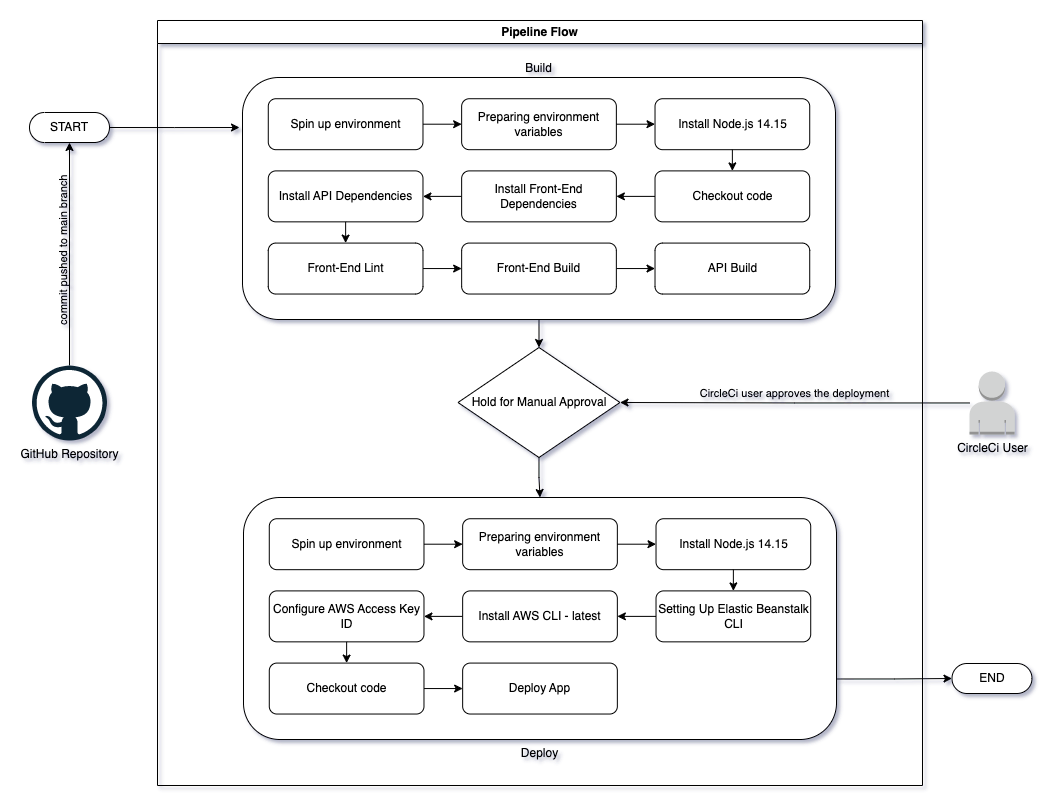

The diagram above was exported from draw.io. Its source (the exported page's mxGraphModel, read from the mxfile embedded in the PNG):
<mxGraphModel dx="1311" dy="1033" grid="1" gridSize="10" guides="1" tooltips="1" connect="1" arrows="1" fold="1" page="1" pageScale="1" pageWidth="1100" pageHeight="850" math="0" shadow="0">
  <root>
    <mxCell id="0" />
    <mxCell id="1" parent="0" />
    <mxCell id="AOUfSezDK8p7nUyXQl7E-1" value="Pipeline Flow" style="swimlane;whiteSpace=wrap;html=1;" parent="1" vertex="1">
      <mxGeometry x="168" y="43" width="765" height="765" as="geometry" />
    </mxCell>
    <mxCell id="gPdYPLcKXxXBDPgeOXmv-94" value="" style="edgeStyle=orthogonalEdgeStyle;rounded=0;orthogonalLoop=1;jettySize=auto;html=1;exitX=0.5;exitY=1;exitDx=0;exitDy=0;entryX=0.5;entryY=0;entryDx=0;entryDy=0;" edge="1" parent="AOUfSezDK8p7nUyXQl7E-1" source="gPdYPLcKXxXBDPgeOXmv-3" target="gPdYPLcKXxXBDPgeOXmv-66">
      <mxGeometry relative="1" as="geometry" />
    </mxCell>
    <mxCell id="gPdYPLcKXxXBDPgeOXmv-3" value="Hold for Manual Approval" style="rhombus;whiteSpace=wrap;html=1;" vertex="1" parent="AOUfSezDK8p7nUyXQl7E-1">
      <mxGeometry x="300.5" y="327" width="162" height="110" as="geometry" />
    </mxCell>
    <mxCell id="gPdYPLcKXxXBDPgeOXmv-24" value="" style="group;" vertex="1" connectable="0" parent="AOUfSezDK8p7nUyXQl7E-1">
      <mxGeometry x="85" y="57" width="593" height="242" as="geometry" />
    </mxCell>
    <mxCell id="gPdYPLcKXxXBDPgeOXmv-2" value="Build" style="rounded=1;whiteSpace=wrap;html=1;labelPosition=center;verticalLabelPosition=top;align=center;verticalAlign=bottom;" vertex="1" parent="gPdYPLcKXxXBDPgeOXmv-24">
      <mxGeometry width="593" height="242.00000000000006" as="geometry" />
    </mxCell>
    <mxCell id="gPdYPLcKXxXBDPgeOXmv-23" value="" style="group" vertex="1" connectable="0" parent="gPdYPLcKXxXBDPgeOXmv-24">
      <mxGeometry x="25.782608695652172" y="21.2280701754386" width="541.4347826086956" height="195.29824561403512" as="geometry" />
    </mxCell>
    <mxCell id="gPdYPLcKXxXBDPgeOXmv-5" value="Spin up environment" style="rounded=1;whiteSpace=wrap;html=1;" vertex="1" parent="gPdYPLcKXxXBDPgeOXmv-23">
      <mxGeometry width="154.69565217391303" height="50.94736842105264" as="geometry" />
    </mxCell>
    <mxCell id="gPdYPLcKXxXBDPgeOXmv-6" value="Preparing environment variables" style="rounded=1;whiteSpace=wrap;html=1;" vertex="1" parent="gPdYPLcKXxXBDPgeOXmv-23">
      <mxGeometry x="193.3695652173913" width="154.69565217391303" height="50.94736842105264" as="geometry" />
    </mxCell>
    <mxCell id="gPdYPLcKXxXBDPgeOXmv-14" value="" style="edgeStyle=orthogonalEdgeStyle;rounded=0;orthogonalLoop=1;jettySize=auto;html=1;exitX=1;exitY=0.5;exitDx=0;exitDy=0;entryX=0;entryY=0.5;entryDx=0;entryDy=0;" edge="1" parent="gPdYPLcKXxXBDPgeOXmv-23" source="gPdYPLcKXxXBDPgeOXmv-5" target="gPdYPLcKXxXBDPgeOXmv-6">
      <mxGeometry relative="1" as="geometry" />
    </mxCell>
    <mxCell id="gPdYPLcKXxXBDPgeOXmv-7" value="Install Node.js 14.15" style="rounded=1;whiteSpace=wrap;html=1;" vertex="1" parent="gPdYPLcKXxXBDPgeOXmv-23">
      <mxGeometry x="386.7391304347826" width="154.69565217391303" height="50.94736842105264" as="geometry" />
    </mxCell>
    <mxCell id="gPdYPLcKXxXBDPgeOXmv-15" value="" style="edgeStyle=orthogonalEdgeStyle;rounded=0;orthogonalLoop=1;jettySize=auto;html=1;exitX=1;exitY=0.5;exitDx=0;exitDy=0;entryX=0;entryY=0.5;entryDx=0;entryDy=0;" edge="1" parent="gPdYPLcKXxXBDPgeOXmv-23" source="gPdYPLcKXxXBDPgeOXmv-6" target="gPdYPLcKXxXBDPgeOXmv-7">
      <mxGeometry relative="1" as="geometry" />
    </mxCell>
    <mxCell id="gPdYPLcKXxXBDPgeOXmv-8" value="Install API Dependencies" style="rounded=1;whiteSpace=wrap;html=1;" vertex="1" parent="gPdYPLcKXxXBDPgeOXmv-23">
      <mxGeometry y="72.17543859649125" width="154.69565217391303" height="50.94736842105264" as="geometry" />
    </mxCell>
    <mxCell id="gPdYPLcKXxXBDPgeOXmv-18" value="" style="edgeStyle=orthogonalEdgeStyle;rounded=0;orthogonalLoop=1;jettySize=auto;html=1;exitX=0;exitY=0.5;exitDx=0;exitDy=0;entryX=1;entryY=0.5;entryDx=0;entryDy=0;" edge="1" parent="gPdYPLcKXxXBDPgeOXmv-23" source="gPdYPLcKXxXBDPgeOXmv-9" target="gPdYPLcKXxXBDPgeOXmv-8">
      <mxGeometry relative="1" as="geometry" />
    </mxCell>
    <mxCell id="gPdYPLcKXxXBDPgeOXmv-9" value="Install Front-End Dependencies" style="rounded=1;whiteSpace=wrap;html=1;" vertex="1" parent="gPdYPLcKXxXBDPgeOXmv-23">
      <mxGeometry x="193.3695652173913" y="72.17543859649125" width="154.69565217391303" height="50.94736842105264" as="geometry" />
    </mxCell>
    <mxCell id="gPdYPLcKXxXBDPgeOXmv-17" value="" style="edgeStyle=orthogonalEdgeStyle;rounded=0;orthogonalLoop=1;jettySize=auto;html=1;exitX=0;exitY=0.5;exitDx=0;exitDy=0;entryX=1;entryY=0.5;entryDx=0;entryDy=0;" edge="1" parent="gPdYPLcKXxXBDPgeOXmv-23" source="gPdYPLcKXxXBDPgeOXmv-10" target="gPdYPLcKXxXBDPgeOXmv-9">
      <mxGeometry relative="1" as="geometry" />
    </mxCell>
    <mxCell id="gPdYPLcKXxXBDPgeOXmv-10" value="Checkout code" style="rounded=1;whiteSpace=wrap;html=1;" vertex="1" parent="gPdYPLcKXxXBDPgeOXmv-23">
      <mxGeometry x="386.7391304347826" y="72.17543859649125" width="154.69565217391303" height="50.94736842105264" as="geometry" />
    </mxCell>
    <mxCell id="gPdYPLcKXxXBDPgeOXmv-16" value="" style="edgeStyle=orthogonalEdgeStyle;rounded=0;orthogonalLoop=1;jettySize=auto;html=1;exitX=0.5;exitY=1;exitDx=0;exitDy=0;entryX=0.5;entryY=0;entryDx=0;entryDy=0;" edge="1" parent="gPdYPLcKXxXBDPgeOXmv-23" source="gPdYPLcKXxXBDPgeOXmv-7" target="gPdYPLcKXxXBDPgeOXmv-10">
      <mxGeometry relative="1" as="geometry" />
    </mxCell>
    <mxCell id="gPdYPLcKXxXBDPgeOXmv-11" value="API Build" style="rounded=1;whiteSpace=wrap;html=1;" vertex="1" parent="gPdYPLcKXxXBDPgeOXmv-23">
      <mxGeometry x="386.7391304347826" y="144.3508771929825" width="154.69565217391303" height="50.94736842105264" as="geometry" />
    </mxCell>
    <mxCell id="gPdYPLcKXxXBDPgeOXmv-21" value="" style="edgeStyle=orthogonalEdgeStyle;rounded=0;orthogonalLoop=1;jettySize=auto;html=1;exitX=1;exitY=0.5;exitDx=0;exitDy=0;entryX=0;entryY=0.5;entryDx=0;entryDy=0;" edge="1" parent="gPdYPLcKXxXBDPgeOXmv-23" source="gPdYPLcKXxXBDPgeOXmv-12" target="gPdYPLcKXxXBDPgeOXmv-11">
      <mxGeometry relative="1" as="geometry" />
    </mxCell>
    <mxCell id="gPdYPLcKXxXBDPgeOXmv-12" value="Front-End Build" style="rounded=1;whiteSpace=wrap;html=1;" vertex="1" parent="gPdYPLcKXxXBDPgeOXmv-23">
      <mxGeometry x="193.3695652173913" y="144.3508771929825" width="154.69565217391303" height="50.94736842105264" as="geometry" />
    </mxCell>
    <mxCell id="gPdYPLcKXxXBDPgeOXmv-20" value="" style="edgeStyle=orthogonalEdgeStyle;rounded=0;orthogonalLoop=1;jettySize=auto;html=1;exitX=1;exitY=0.5;exitDx=0;exitDy=0;entryX=0;entryY=0.5;entryDx=0;entryDy=0;" edge="1" parent="gPdYPLcKXxXBDPgeOXmv-23" source="gPdYPLcKXxXBDPgeOXmv-13" target="gPdYPLcKXxXBDPgeOXmv-12">
      <mxGeometry relative="1" as="geometry" />
    </mxCell>
    <mxCell id="gPdYPLcKXxXBDPgeOXmv-13" value="Front-End Lint" style="rounded=1;whiteSpace=wrap;html=1;" vertex="1" parent="gPdYPLcKXxXBDPgeOXmv-23">
      <mxGeometry y="144.3508771929825" width="154.69565217391303" height="50.94736842105264" as="geometry" />
    </mxCell>
    <mxCell id="gPdYPLcKXxXBDPgeOXmv-19" value="" style="edgeStyle=orthogonalEdgeStyle;rounded=0;orthogonalLoop=1;jettySize=auto;html=1;exitX=0.5;exitY=1;exitDx=0;exitDy=0;entryX=0.5;entryY=0;entryDx=0;entryDy=0;" edge="1" parent="gPdYPLcKXxXBDPgeOXmv-23" source="gPdYPLcKXxXBDPgeOXmv-8" target="gPdYPLcKXxXBDPgeOXmv-13">
      <mxGeometry relative="1" as="geometry" />
    </mxCell>
    <mxCell id="gPdYPLcKXxXBDPgeOXmv-66" value="Deploy" style="rounded=1;whiteSpace=wrap;html=1;labelPosition=center;verticalLabelPosition=bottom;align=center;verticalAlign=top;container=0;" vertex="1" parent="AOUfSezDK8p7nUyXQl7E-1">
      <mxGeometry x="86" y="477" width="593" height="242.00000000000006" as="geometry" />
    </mxCell>
    <mxCell id="gPdYPLcKXxXBDPgeOXmv-68" value="Spin up environment" style="rounded=1;whiteSpace=wrap;html=1;container=0;" vertex="1" parent="AOUfSezDK8p7nUyXQl7E-1">
      <mxGeometry x="111.78260869565219" y="498.2280701754386" width="154.69565217391303" height="50.94736842105264" as="geometry" />
    </mxCell>
    <mxCell id="gPdYPLcKXxXBDPgeOXmv-69" value="Preparing environment variables" style="rounded=1;whiteSpace=wrap;html=1;container=0;" vertex="1" parent="AOUfSezDK8p7nUyXQl7E-1">
      <mxGeometry x="305.1521739130435" y="498.2280701754386" width="154.69565217391303" height="50.94736842105264" as="geometry" />
    </mxCell>
    <mxCell id="gPdYPLcKXxXBDPgeOXmv-70" value="" style="edgeStyle=orthogonalEdgeStyle;rounded=0;orthogonalLoop=1;jettySize=auto;html=1;exitX=1;exitY=0.5;exitDx=0;exitDy=0;entryX=0;entryY=0.5;entryDx=0;entryDy=0;" edge="1" parent="AOUfSezDK8p7nUyXQl7E-1" source="gPdYPLcKXxXBDPgeOXmv-68" target="gPdYPLcKXxXBDPgeOXmv-69">
      <mxGeometry relative="1" as="geometry" />
    </mxCell>
    <mxCell id="gPdYPLcKXxXBDPgeOXmv-71" value="Install Node.js 14.15" style="rounded=1;whiteSpace=wrap;html=1;container=0;" vertex="1" parent="AOUfSezDK8p7nUyXQl7E-1">
      <mxGeometry x="498.5217391304348" y="498.2280701754386" width="154.69565217391303" height="50.94736842105264" as="geometry" />
    </mxCell>
    <mxCell id="gPdYPLcKXxXBDPgeOXmv-72" value="" style="edgeStyle=orthogonalEdgeStyle;rounded=0;orthogonalLoop=1;jettySize=auto;html=1;exitX=1;exitY=0.5;exitDx=0;exitDy=0;entryX=0;entryY=0.5;entryDx=0;entryDy=0;" edge="1" parent="AOUfSezDK8p7nUyXQl7E-1" source="gPdYPLcKXxXBDPgeOXmv-69" target="gPdYPLcKXxXBDPgeOXmv-71">
      <mxGeometry relative="1" as="geometry" />
    </mxCell>
    <mxCell id="gPdYPLcKXxXBDPgeOXmv-73" value="Configure AWS Access Key ID" style="rounded=1;whiteSpace=wrap;html=1;container=0;" vertex="1" parent="AOUfSezDK8p7nUyXQl7E-1">
      <mxGeometry x="111.78260869565219" y="570.4035087719299" width="154.69565217391303" height="50.94736842105264" as="geometry" />
    </mxCell>
    <mxCell id="gPdYPLcKXxXBDPgeOXmv-74" value="" style="edgeStyle=orthogonalEdgeStyle;rounded=0;orthogonalLoop=1;jettySize=auto;html=1;exitX=0;exitY=0.5;exitDx=0;exitDy=0;entryX=1;entryY=0.5;entryDx=0;entryDy=0;" edge="1" parent="AOUfSezDK8p7nUyXQl7E-1" source="gPdYPLcKXxXBDPgeOXmv-75" target="gPdYPLcKXxXBDPgeOXmv-73">
      <mxGeometry relative="1" as="geometry" />
    </mxCell>
    <mxCell id="gPdYPLcKXxXBDPgeOXmv-75" value="Install AWS CLI - latest" style="rounded=1;whiteSpace=wrap;html=1;container=0;" vertex="1" parent="AOUfSezDK8p7nUyXQl7E-1">
      <mxGeometry x="305.1521739130435" y="570.4035087719299" width="154.69565217391303" height="50.94736842105264" as="geometry" />
    </mxCell>
    <mxCell id="gPdYPLcKXxXBDPgeOXmv-76" value="" style="edgeStyle=orthogonalEdgeStyle;rounded=0;orthogonalLoop=1;jettySize=auto;html=1;exitX=0;exitY=0.5;exitDx=0;exitDy=0;entryX=1;entryY=0.5;entryDx=0;entryDy=0;" edge="1" parent="AOUfSezDK8p7nUyXQl7E-1" source="gPdYPLcKXxXBDPgeOXmv-77" target="gPdYPLcKXxXBDPgeOXmv-75">
      <mxGeometry relative="1" as="geometry" />
    </mxCell>
    <mxCell id="gPdYPLcKXxXBDPgeOXmv-77" value="Setting Up Elastic Beanstalk CLI" style="rounded=1;whiteSpace=wrap;html=1;container=0;" vertex="1" parent="AOUfSezDK8p7nUyXQl7E-1">
      <mxGeometry x="498.5217391304348" y="570.4035087719299" width="154.69565217391303" height="50.94736842105264" as="geometry" />
    </mxCell>
    <mxCell id="gPdYPLcKXxXBDPgeOXmv-78" value="" style="edgeStyle=orthogonalEdgeStyle;rounded=0;orthogonalLoop=1;jettySize=auto;html=1;exitX=0.5;exitY=1;exitDx=0;exitDy=0;entryX=0.5;entryY=0;entryDx=0;entryDy=0;" edge="1" parent="AOUfSezDK8p7nUyXQl7E-1" source="gPdYPLcKXxXBDPgeOXmv-71" target="gPdYPLcKXxXBDPgeOXmv-77">
      <mxGeometry relative="1" as="geometry" />
    </mxCell>
    <mxCell id="gPdYPLcKXxXBDPgeOXmv-81" value="Deploy App" style="rounded=1;whiteSpace=wrap;html=1;container=0;" vertex="1" parent="AOUfSezDK8p7nUyXQl7E-1">
      <mxGeometry x="305.1521739130435" y="642.578947368421" width="154.69565217391303" height="50.94736842105264" as="geometry" />
    </mxCell>
    <mxCell id="gPdYPLcKXxXBDPgeOXmv-82" value="" style="edgeStyle=orthogonalEdgeStyle;rounded=0;orthogonalLoop=1;jettySize=auto;html=1;exitX=1;exitY=0.5;exitDx=0;exitDy=0;entryX=0;entryY=0.5;entryDx=0;entryDy=0;" edge="1" parent="AOUfSezDK8p7nUyXQl7E-1" source="gPdYPLcKXxXBDPgeOXmv-83" target="gPdYPLcKXxXBDPgeOXmv-81">
      <mxGeometry relative="1" as="geometry" />
    </mxCell>
    <mxCell id="gPdYPLcKXxXBDPgeOXmv-83" value="Checkout code" style="rounded=1;whiteSpace=wrap;html=1;container=0;" vertex="1" parent="AOUfSezDK8p7nUyXQl7E-1">
      <mxGeometry x="111.78260869565219" y="642.578947368421" width="154.69565217391303" height="50.94736842105264" as="geometry" />
    </mxCell>
    <mxCell id="gPdYPLcKXxXBDPgeOXmv-84" value="" style="edgeStyle=orthogonalEdgeStyle;rounded=0;orthogonalLoop=1;jettySize=auto;html=1;exitX=0.5;exitY=1;exitDx=0;exitDy=0;entryX=0.5;entryY=0;entryDx=0;entryDy=0;" edge="1" parent="AOUfSezDK8p7nUyXQl7E-1" source="gPdYPLcKXxXBDPgeOXmv-73" target="gPdYPLcKXxXBDPgeOXmv-83">
      <mxGeometry relative="1" as="geometry" />
    </mxCell>
    <mxCell id="gPdYPLcKXxXBDPgeOXmv-90" value="" style="edgeStyle=orthogonalEdgeStyle;rounded=0;orthogonalLoop=1;jettySize=auto;html=1;exitX=0.5;exitY=1;exitDx=0;exitDy=0;entryX=0.5;entryY=0;entryDx=0;entryDy=0;" edge="1" parent="AOUfSezDK8p7nUyXQl7E-1" source="gPdYPLcKXxXBDPgeOXmv-2" target="gPdYPLcKXxXBDPgeOXmv-3">
      <mxGeometry relative="1" as="geometry" />
    </mxCell>
    <mxCell id="gPdYPLcKXxXBDPgeOXmv-89" value="commit pushed to main branch" style="edgeStyle=orthogonalEdgeStyle;rounded=0;orthogonalLoop=1;jettySize=auto;html=1;entryX=0.5;entryY=0.5;entryDx=0;entryDy=15;entryPerimeter=0;horizontal=0;labelPosition=center;verticalLabelPosition=top;align=center;verticalAlign=bottom;labelBackgroundColor=none;" edge="1" parent="1" source="gPdYPLcKXxXBDPgeOXmv-1" target="gPdYPLcKXxXBDPgeOXmv-96">
      <mxGeometry x="0.0024" relative="1" as="geometry">
        <mxPoint x="80" y="180" as="targetPoint" />
        <mxPoint as="offset" />
      </mxGeometry>
    </mxCell>
    <mxCell id="gPdYPLcKXxXBDPgeOXmv-1" value="GitHub Repository" style="dashed=0;outlineConnect=0;html=1;align=center;labelPosition=center;verticalLabelPosition=bottom;verticalAlign=top;shape=mxgraph.weblogos.github" vertex="1" parent="1">
      <mxGeometry x="42.5" y="388" width="75" height="75" as="geometry" />
    </mxCell>
    <mxCell id="gPdYPLcKXxXBDPgeOXmv-88" value="" style="edgeStyle=orthogonalEdgeStyle;rounded=0;orthogonalLoop=1;jettySize=auto;html=1;exitX=1;exitY=0.5;exitDx=0;exitDy=0;exitPerimeter=0;" edge="1" parent="1" source="gPdYPLcKXxXBDPgeOXmv-96">
      <mxGeometry relative="1" as="geometry">
        <mxPoint x="250" y="150" as="targetPoint" />
        <mxPoint x="110" y="150.0588235294117" as="sourcePoint" />
      </mxGeometry>
    </mxCell>
    <mxCell id="gPdYPLcKXxXBDPgeOXmv-93" value="CircleCi user approves the deployment" style="edgeStyle=orthogonalEdgeStyle;rounded=0;orthogonalLoop=1;jettySize=auto;html=1;labelBackgroundColor=none;labelPosition=center;verticalLabelPosition=top;align=center;verticalAlign=bottom;" edge="1" parent="1" source="gPdYPLcKXxXBDPgeOXmv-92" target="gPdYPLcKXxXBDPgeOXmv-3">
      <mxGeometry relative="1" as="geometry" />
    </mxCell>
    <mxCell id="gPdYPLcKXxXBDPgeOXmv-92" value="CircleCi User" style="outlineConnect=0;dashed=0;verticalLabelPosition=bottom;verticalAlign=top;align=center;html=1;shape=mxgraph.aws3.user;fillColor=#D2D3D3;gradientColor=none;" vertex="1" parent="1">
      <mxGeometry x="980" y="394" width="45" height="63" as="geometry" />
    </mxCell>
    <mxCell id="gPdYPLcKXxXBDPgeOXmv-95" value="END" style="html=1;dashed=0;whiteSpace=wrap;shape=mxgraph.dfd.start" vertex="1" parent="1">
      <mxGeometry x="962.5" y="686" width="80" height="30" as="geometry" />
    </mxCell>
    <mxCell id="gPdYPLcKXxXBDPgeOXmv-96" value="START" style="html=1;dashed=0;whiteSpace=wrap;shape=mxgraph.dfd.start" vertex="1" parent="1">
      <mxGeometry x="40" y="135" width="80" height="30" as="geometry" />
    </mxCell>
    <mxCell id="gPdYPLcKXxXBDPgeOXmv-97" value="" style="edgeStyle=orthogonalEdgeStyle;rounded=0;orthogonalLoop=1;jettySize=auto;html=1;exitX=1;exitY=0.75;exitDx=0;exitDy=0;entryX=0;entryY=0.5;entryDx=0;entryDy=0;entryPerimeter=0;" edge="1" parent="1" source="gPdYPLcKXxXBDPgeOXmv-66" target="gPdYPLcKXxXBDPgeOXmv-95">
      <mxGeometry relative="1" as="geometry">
        <mxPoint x="950" y="701.1176470588236" as="targetPoint" />
      </mxGeometry>
    </mxCell>
  </root>
</mxGraphModel>